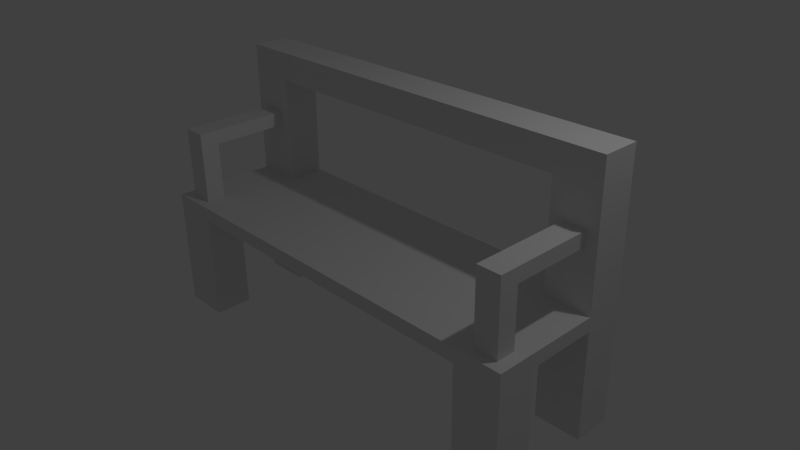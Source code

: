 # Source: bench_1.blend  (saved by Blender 2.72.0; exported with 4.5.12 LTS)
import bpy
from mathutils import Matrix  # noqa: F401  (used for matrix-valued properties, if any)

bpy.ops.wm.read_factory_settings(use_empty=True)
scene = bpy.context.scene
scene.name = 'Scene'

# ---- collections
col_collection_1 = bpy.data.collections.new('Collection 1'); scene.collection.children.link(col_collection_1)

# ---- materials (node trees are filled in below, after node groups)
mat_material = bpy.data.materials.new('Material')
mat_material.alpha_threshold = 0.0
mat_material.use_transparent_shadow = False
mat_material.roughness = 0.5

# ---- material node trees

# ---- world
world_world = bpy.data.worlds.new('World'); scene.world = world_world
world_world.color = (0.05088, 0.05088, 0.05088)
world_world.use_sun_shadow = False
world_world.sun_shadow_jitter_overblur = 0.0
world_world.cycles.sampling_method = 'MANUAL'
world_world.cycles.sample_map_resolution = 256

# ---- cameras
cam_camera = bpy.data.cameras.new('Camera')
cam_camera.clip_end = 100.0
cam_camera.lens = 35.0
cam_camera.sensor_width = 32.0
cam_camera.sensor_height = 18.0
cam_camera.ortho_scale = 7.314
cam_camera.dof.focus_distance = 0.0
cam_camera.dof.aperture_fstop = 128.0

# ---- lights
light_lamp = bpy.data.lights.new('Lamp', 'POINT')
light_lamp.transmission_factor = 0.0
light_lamp.cutoff_distance = 30.0
light_lamp.energy = 100.0
light_lamp.shadow_buffer_clip_start = 1.001
light_lamp.shadow_soft_size = 0.1
light_lamp.shadow_maximum_resolution = 0.006
light_lamp.use_absolute_resolution = True
light_lamp.cycles.use_multiple_importance_sampling = False

# ---- meshes
me_plane = bpy.data.meshes.new('Plane')
me_plane.from_pydata([(-1.0, -1.0, 0.0), (1.0, -1.0, 0.0), (-1.0, 1.0, 0.0), (1.0, 1.0, 0.0), (-1.0, -1.0, 0.191), (1.0, -1.0, 0.191), (-1.0, 1.0, 0.191), (1.0, 1.0, 0.191), (-0.7791, 1.0, 0.0), (-0.7791, -1.0, 0.0), (-0.7791, -1.0, 0.191), (-0.7791, 1.0, 0.191), (0.7851, -1.0, 0.0), (0.7851, -1.0, 0.191), (0.7851, 1.0, 0.0), (0.7851, 1.0, 0.191), (-1.0, -0.4727, 0.0), (1.0, -0.4727, 0.0), (-1.0, -0.4727, 0.191), (1.0, -0.4727, 0.191), (-0.7791, -0.4727, 0.0), (-0.7791, -0.4727, 0.191), (0.7851, -0.4727, 0.0), (0.7851, -0.4727, 0.191), (1.0, 0.4808, 0.0), (1.0, 0.4808, 0.191), (-0.7791, 0.4808, 0.191), (0.7851, 0.4808, 0.191), (-1.0, 0.4808, 0.0), (-1.0, 0.4808, 0.191), (-0.7791, 0.4808, 0.0), (0.7851, 0.4808, 0.0), (-1.0, -1.0, -1.5), (-0.7791, -1.0, -1.5), (-1.0, -0.4727, -1.5), (-0.7791, -0.4727, -1.5), (1.0, -1.0, -1.5), (0.7851, -1.0, -1.5), (1.0, -0.4727, -1.5), (0.7851, -0.4727, -1.5), (1.0, 1.0, -1.5), (0.7851, 1.0, -1.5), (1.0, 0.4808, -1.5), (0.7851, 0.4808, -1.5), (-1.0, 1.0, -1.5), (-0.7791, 1.0, -1.5), (-1.0, 0.4808, -1.5), (-0.7791, 0.4808, -1.5), (1.0, 1.0, 1.691), (1.0, 0.4808, 1.691), (-1.0, 1.0, 1.691), (-0.7791, 1.0, 1.691), (-0.7791, 0.4808, 1.691), (-1.0, 0.4808, 1.691), (-1.0, 1.0, 2.091), (-0.7791, 1.0, 2.091), (-0.7791, 0.4808, 2.091), (-1.0, 0.4808, 2.091), (1.0, 1.0, 2.091), (1.0, 0.4808, 2.091), (0.7851, 1.0, 1.691), (0.7851, 1.0, 2.091), (0.7851, 0.4808, 1.691), (0.7851, 0.4808, 2.091), (0.9463, -0.8682, 0.191), (0.8388, -0.8682, 0.191), (0.9463, -0.6045, 0.191), (0.8388, -0.6045, 0.191), (-0.9448, -0.8682, 0.191), (-0.8343, -0.6045, 0.191), (-0.8343, -0.8682, 0.191), (-0.9448, -0.6045, 0.191), (-0.9448, -0.8682, 0.991), (-0.8343, -0.8682, 0.991), (-0.9448, -0.8682, 1.191), (-0.8343, -0.8682, 1.191), (-0.9448, -0.6045, 1.191), (0.9463, -0.8682, 0.991), (0.8388, -0.8682, 0.991), (0.9463, -0.6045, 0.991), (0.8388, -0.6045, 0.991), (0.9463, -0.8682, 1.191), (0.8388, -0.8682, 1.191), (0.9463, -0.6045, 1.191), (0.8388, -0.6045, 1.191), (0.9463, 0.4808, 0.991), (0.8388, 0.4808, 0.991), (0.9463, 0.4808, 1.191), (0.8388, 0.4808, 1.191), (-0.9448, -0.6045, 0.991), (-0.8343, -0.6045, 0.991), (-0.8343, -0.6045, 1.191), (-0.9448, 0.4808, 0.991), (-0.8343, 0.4808, 0.991), (-0.9448, 0.4808, 1.191), (-0.8343, 0.4808, 1.191)], [], [(24, 31, 43, 42), (12, 1, 5, 13), (16, 0, 4, 18), (29, 26, 52, 53), (0, 9, 10, 4), (26, 27, 15, 11), (9, 12, 13, 10), (3, 14, 15, 7), (19, 23, 67, 66), (1, 17, 19, 5), (28, 16, 18, 29), (10, 13, 23, 21), (23, 19, 25, 27), (18, 21, 26, 29), (20, 30, 31, 22), (21, 23, 27, 26), (2, 28, 29, 6), (32, 34, 35, 33), (37, 39, 38, 36), (43, 41, 40, 42), (46, 44, 45, 47), (8, 30, 47, 45), (25, 7, 48, 49), (53, 52, 56, 57), (6, 29, 53, 50), (26, 11, 51, 52), (11, 6, 50, 51), (57, 56, 55, 54), (50, 53, 57, 54), (52, 51, 55, 56), (51, 50, 54, 55), (49, 48, 58, 59), (8, 2, 6, 11), (27, 25, 49, 62), (24, 3, 7, 25), (30, 28, 46, 47), (14, 8, 11, 15), (30, 8, 14, 31), (22, 17, 38, 39), (16, 20, 35, 34), (9, 20, 22, 12), (22, 31, 24, 17), (17, 24, 25, 19), (16, 28, 30, 20), (20, 9, 33, 35), (9, 0, 32, 33), (0, 16, 34, 32), (17, 1, 36, 38), (12, 22, 39, 37), (1, 12, 37, 36), (31, 14, 41, 43), (14, 3, 40, 41), (3, 24, 42, 40), (28, 2, 44, 46), (2, 8, 45, 44), (62, 49, 59, 63), (15, 27, 62, 60), (7, 15, 60, 48), (63, 59, 58, 61), (48, 60, 61, 58), (61, 60, 51, 55), (62, 63, 56, 52), (63, 61, 55, 56), (60, 62, 52, 51), (66, 67, 80, 79), (23, 13, 65, 67), (5, 19, 66, 64), (13, 5, 64, 65), (72, 73, 75, 74), (80, 84, 88, 86), (67, 65, 78, 80), (64, 66, 79, 77), (65, 64, 77, 78), (82, 81, 83, 84), (80, 78, 82, 84), (77, 79, 83, 81), (78, 77, 81, 82), (85, 86, 88, 87), (83, 79, 85, 87), (84, 83, 87, 88), (79, 80, 86, 85), (93, 92, 94, 95), (91, 90, 93, 95), (90, 89, 92, 93), (21, 18, 71, 69), (10, 21, 69, 70), (4, 10, 70, 68), (18, 4, 68, 71), (69, 71, 89, 90), (70, 69, 90, 73), (68, 70, 73, 72), (71, 68, 72, 89), (74, 75, 91, 76), (73, 90, 91, 75), (89, 72, 74, 76), (89, 76, 94, 92), (76, 91, 95, 94)])
_uv = me_plane.uv_layers.new(name='UVMap')
_uv.uv.foreach_set('vector', [0.9487, 2.837e-09, 0.9776, 0.0, 0.9776, 0.1976, 0.9487, 0.1976, 0.02575, 0.9717, 0.02575, 1.0, 2.41e-08, 1.0, 2.209e-08, 0.9717, 0.7376, 0.1976, 0.8087, 0.1976, 0.8087, 0.2228, 0.7376, 0.2228, 0.7952, 0.4731, 0.7952, 0.5022, 0.5931, 0.5022, 0.5931, 0.4731, 0.02575, 0.7365, 0.02575, 0.7656, 2.008e-09, 0.7656, 0.0, 0.7365, 0.1996, 0.7074, 0.1996, 0.5014, 0.2696, 0.5014, 0.2696, 0.7074, 0.02575, 0.7656, 0.02575, 0.9717, 2.209e-08, 0.9717, 2.008e-09, 0.7656, 0.2696, 0.2755, 0.2406, 0.2755, 0.2406, 0.2503, 0.2696, 0.2503, 0.07107, 0.4731, 0.07107, 0.5014, 0.0533, 0.4943, 0.0533, 0.4801, 0.5391, 0.2755, 0.4681, 0.2755, 0.4681, 0.2503, 0.5391, 0.2503, 0.6091, 0.1976, 0.7376, 0.1976, 0.7376, 0.2228, 0.6091, 0.2228, 4.017e-08, 0.7074, 1.607e-08, 0.5014, 0.07107, 0.5014, 0.07107, 0.7074, 0.07107, 0.5014, 0.07107, 0.4731, 0.1996, 0.4731, 0.1996, 0.5014, 0.07107, 0.7365, 0.07107, 0.7074, 0.1996, 0.7074, 0.1996, 0.7365, 0.4681, 0.7074, 0.3396, 0.7074, 0.3396, 0.5014, 0.4681, 0.5014, 0.07107, 0.7074, 0.07107, 0.5014, 0.1996, 0.5014, 0.1996, 0.7074, 0.5391, 0.1976, 0.6091, 0.1976, 0.6091, 0.2228, 0.5391, 0.2228, 0.8097, 0.8979, 0.8097, 0.8285, 0.8395, 0.8285, 0.8395, 0.8979, 0.8693, 0.8979, 0.8693, 0.8285, 0.8982, 0.8285, 0.8982, 0.8979, 0.9272, 0.8285, 0.9272, 0.8969, 0.8982, 0.8969, 0.8982, 0.8285, 0.8395, 0.8969, 0.8395, 0.8285, 0.8693, 0.8285, 0.8693, 0.8969, 1.0, 0.6508, 0.93, 0.6508, 0.93, 0.4532, 1.0, 0.4532, 0.3396, 0.2503, 0.2696, 0.2503, 0.2696, 0.05269, 0.3396, 0.05269, 0.5931, 0.4731, 0.5931, 0.5022, 0.5391, 0.5022, 0.5391, 0.4731, 0.5391, 0.2228, 0.6091, 0.2228, 0.6091, 0.4204, 0.5391, 0.4204, 0.8787, 0.0, 0.9487, 1.767e-08, 0.9487, 0.1976, 0.8787, 0.1976, 0.02977, 0.2503, 6.427e-08, 0.2503, 1.607e-08, 0.05269, 0.02977, 0.05269, 0.8087, 0.2635, 0.8087, 0.2344, 0.8787, 0.2344, 0.8787, 0.2635, 0.5391, 0.4204, 0.6091, 0.4204, 0.6091, 0.4731, 0.5391, 0.4731, 0.8787, 0.1976, 0.9487, 0.1976, 0.9487, 0.2503, 0.8787, 0.2503, 0.02977, 0.05269, 1.607e-08, 0.05269, 0.0, 0.0, 0.02977, 0.0, 0.3396, 0.05269, 0.2696, 0.05269, 0.2696, 3.141e-08, 0.3396, 0.0, 0.02977, 0.2755, 6.427e-08, 0.2755, 6.427e-08, 0.2503, 0.02977, 0.2503, 0.7952, 0.7082, 0.7952, 0.7365, 0.5931, 0.7365, 0.5931, 0.7082, 0.3396, 0.2755, 0.2696, 0.2755, 0.2696, 0.2503, 0.3396, 0.2503, 0.5273, 0.9341, 0.4975, 0.9341, 0.4975, 0.7365, 0.5273, 0.7365, 0.2406, 0.2755, 0.02977, 0.2755, 0.02977, 0.2503, 0.2406, 0.2503, 0.3396, 0.7074, 0.2696, 0.7074, 0.2696, 0.5014, 0.3396, 0.5014, 0.9498, 0.2503, 0.9787, 0.2503, 0.9787, 0.4479, 0.9498, 0.4479, 0.7502, 0.7365, 0.7799, 0.7365, 0.7799, 0.9341, 0.7502, 0.9341, 0.5391, 0.7074, 0.4681, 0.7074, 0.4681, 0.5014, 0.5391, 0.5014, 0.4681, 0.5014, 0.3396, 0.5014, 0.3396, 0.4731, 0.4681, 0.4731, 0.4681, 0.2755, 0.3396, 0.2755, 0.3396, 0.2503, 0.4681, 0.2503, 0.4681, 0.7365, 0.3396, 0.7365, 0.3396, 0.7074, 0.4681, 0.7074, 0.5391, 0.7365, 0.6102, 0.7365, 0.6102, 0.9341, 0.5391, 0.9341, 0.02575, 0.7656, 0.02575, 0.7365, 0.2279, 0.7365, 0.2279, 0.7656, 0.8087, 0.1976, 0.7376, 0.1976, 0.7376, 1.57e-08, 0.8087, 0.0, 0.4681, 0.2755, 0.5391, 0.2755, 0.5391, 0.4731, 0.4681, 0.4731, 0.8787, 0.2503, 0.9498, 0.2503, 0.9498, 0.4479, 0.8787, 0.4479, 0.02575, 1.0, 0.02575, 0.9717, 0.2279, 0.9717, 0.2279, 1.0, 0.6802, 0.7365, 0.7502, 0.7365, 0.7502, 0.9341, 0.6802, 0.9341, 0.2406, 0.2755, 0.2696, 0.2755, 0.2696, 0.4731, 0.2406, 0.4731, 0.2696, 0.2755, 0.3396, 0.2755, 0.3396, 0.4731, 0.2696, 0.4731, 0.6091, 0.1976, 0.5391, 0.1976, 0.5391, 3.141e-08, 0.6091, 1.57e-08, 6.427e-08, 0.2755, 0.02977, 0.2755, 0.02977, 0.4731, 1.125e-07, 0.4731, 0.5931, 0.7082, 0.5931, 0.7365, 0.5391, 0.7365, 0.5391, 0.7082, 0.6802, 0.9341, 0.6102, 0.9341, 0.6102, 0.7365, 0.6802, 0.7365, 0.2696, 0.2503, 0.2406, 0.2503, 0.2406, 0.05269, 0.2696, 0.05269, 0.8087, 0.02831, 0.8087, 1.57e-08, 0.8787, 0.0, 0.8787, 0.02831, 0.2696, 0.05269, 0.2406, 0.05269, 0.2406, 0.0, 0.2696, 0.0, 0.2406, 0.0, 0.2406, 0.05269, 0.02977, 0.05269, 0.02977, 0.0, 0.5931, 0.7082, 0.5391, 0.7082, 0.5391, 0.5022, 0.5931, 0.5022, 0.8087, 0.02831, 0.8787, 0.02831, 0.8787, 0.2344, 0.8087, 0.2344, 0.8787, 0.4695, 0.8087, 0.4695, 0.8087, 0.2635, 0.8787, 0.2635, 0.9594, 0.9339, 0.9449, 0.9339, 0.9449, 0.8285, 0.9594, 0.8285, 0.07107, 0.5014, 1.607e-08, 0.5014, 0.01777, 0.4943, 0.0533, 0.4943, 0.0, 0.4731, 0.07107, 0.4731, 0.0533, 0.4801, 0.01777, 0.4801, 1.607e-08, 0.5014, 0.0, 0.4731, 0.01777, 0.4801, 0.01777, 0.4943, 0.9449, 0.8548, 0.93, 0.8548, 0.93, 0.8285, 0.9449, 0.8285, 0.2549, 0.8795, 0.2279, 0.8795, 0.2279, 0.7365, 0.2549, 0.7365, 0.3627, 0.8795, 0.3627, 0.9142, 0.2549, 0.9142, 0.2549, 0.8795, 0.93, 0.6508, 0.93, 0.6855, 0.8222, 0.6855, 0.8222, 0.6508, 0.9445, 0.8285, 0.93, 0.8285, 0.93, 0.7231, 0.9445, 0.7231, 0.9776, 0.0, 0.9921, 0.0, 0.9921, 0.03473, 0.9776, 0.03473, 0.2549, 0.8795, 0.2549, 0.9142, 0.2279, 0.9142, 0.2279, 0.8795, 0.8222, 0.6508, 0.8222, 0.6855, 0.7952, 0.6855, 0.7952, 0.6508, 0.9445, 0.7231, 0.93, 0.7231, 0.93, 0.6967, 0.9445, 0.6967, 0.9445, 0.6967, 0.93, 0.6967, 0.93, 0.6704, 0.9445, 0.6704, 0.7952, 0.6855, 0.8222, 0.6855, 0.8222, 0.8285, 0.7952, 0.8285, 0.9776, 0.03473, 0.9921, 0.03473, 0.9921, 0.1777, 0.9776, 0.1777, 0.8097, 0.9714, 0.7952, 0.9714, 0.7952, 0.8285, 0.8097, 0.8285, 0.8544, 0.9232, 0.8395, 0.9232, 0.8395, 0.8969, 0.8544, 0.8969, 0.7952, 0.5078, 0.8222, 0.5078, 0.8222, 0.6508, 0.7952, 0.6508, 0.9936, 0.3933, 0.9787, 0.3933, 0.9787, 0.2503, 0.9936, 0.2503, 0.07107, 0.7074, 0.07107, 0.7365, 0.0533, 0.7293, 0.0533, 0.7147, 4.017e-08, 0.7074, 0.07107, 0.7074, 0.0533, 0.7147, 0.01777, 0.7147, 4.017e-08, 0.7365, 4.017e-08, 0.7074, 0.01777, 0.7147, 0.01777, 0.7293, 0.07107, 0.7365, 4.017e-08, 0.7365, 0.01777, 0.7293, 0.0533, 0.7293, 0.9594, 0.8021, 0.9445, 0.8021, 0.9445, 0.6967, 0.9594, 0.6967, 0.93, 0.4731, 0.93, 0.5078, 0.8222, 0.5078, 0.8222, 0.4731, 0.9449, 0.9602, 0.93, 0.9602, 0.93, 0.8548, 0.9449, 0.8548, 0.3627, 0.7713, 0.3627, 0.7365, 0.4705, 0.7365, 0.4705, 0.7713, 0.7799, 0.7365, 0.7948, 0.7365, 0.7948, 0.7713, 0.7799, 0.7713, 0.8222, 0.4731, 0.8222, 0.5078, 0.7952, 0.5078, 0.7952, 0.4731, 0.4705, 0.7713, 0.4705, 0.7365, 0.4975, 0.7365, 0.4975, 0.7713, 0.4705, 0.7713, 0.4975, 0.7713, 0.4975, 0.9142, 0.4705, 0.9142, 0.7799, 0.7713, 0.7948, 0.7713, 0.7948, 0.9142, 0.7799, 0.9142])
me_plane.materials.append(mat_material)
me_plane.use_remesh_preserve_volume = False
me_plane.use_remesh_preserve_attributes = False
me_plane.use_mirror_vertex_groups = False
me_plane.update()

# ---- objects
ob_plane = bpy.data.objects.new('Plane', me_plane)
ob_lamp = bpy.data.objects.new('Lamp', light_lamp)
ob_camera = bpy.data.objects.new('Camera', cam_camera)

# ---- transforms, parenting, visibility, modifiers, constraints
ob_plane.location = (0.0, 0.0, 0.0)
ob_plane.scale = (3.0, 1.0, 1.0)
ob_plane.lineart.crease_threshold = 0.0
ob_lamp.location = (4.076, 1.005, 5.904)
ob_lamp.rotation_euler = (0.6503, 0.05522, 1.866)
ob_lamp.lock_rotations_4d = False
ob_lamp.empty_display_type = 'ARROWS'
ob_lamp.color = (0.0, 0.0, 0.0, 0.0)
ob_lamp.lineart.crease_threshold = 0.0
ob_camera.location = (7.481, -6.508, 5.344)
ob_camera.rotation_euler = (1.109, 0.01082, 0.8149)
ob_camera.lock_rotations_4d = False
ob_camera.empty_display_type = 'ARROWS'
ob_camera.color = (0.0, 0.0, 0.0, 0.0)
ob_camera.display_type = 'WIRE'
ob_camera.lineart.crease_threshold = 0.0

# ---- collection membership
col_collection_1.objects.link(ob_plane)
col_collection_1.objects.link(ob_lamp)
col_collection_1.objects.link(ob_camera)

# ---- scene / render settings (as saved in the file)
scene.camera = ob_camera
scene.frame_start = 1; scene.frame_end = 250; scene.frame_set(1)
scene.render.engine = 'BLENDER_EEVEE_NEXT'
scene.render.resolution_percentage = 50
scene.render.dither_intensity = 0.0
scene.cycles.use_denoising = False
scene.cycles.samples = 10
scene.cycles.sampling_pattern = 'TABULATED_SOBOL'
scene.cycles.light_sampling_threshold = 0.0
scene.cycles.use_adaptive_sampling = False
scene.cycles.use_light_tree = False
scene.cycles.blur_glossy = 0.0
scene.cycles.pixel_filter_type = 'GAUSSIAN'
scene.cycles.sample_clamp_indirect = 0.0
scene.view_settings.view_transform = 'Standard'
bpy.context.view_layer.update()
